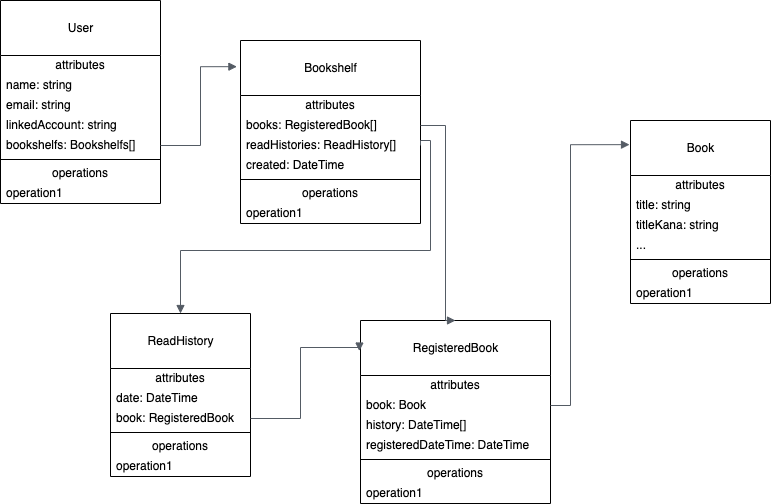

The diagram above was exported from draw.io. Its source (the exported page's mxGraphModel, read from the mxfile embedded in the PNG):
<mxGraphModel dx="1124" dy="500" grid="1" gridSize="10" guides="1" tooltips="1" connect="1" arrows="1" fold="1" page="1" pageScale="1" pageWidth="827" pageHeight="1169" background="#FFFFFF" math="0" shadow="0">
  <root>
    <mxCell id="0" />
    <mxCell id="1" parent="0" />
    <mxCell id="4" value="&lt;br&gt;Book" style="swimlane;fontStyle=0;align=center;verticalAlign=top;childLayout=stackLayout;horizontal=1;startSize=55;horizontalStack=0;resizeParent=1;resizeParentMax=0;resizeLast=0;collapsible=0;marginBottom=0;html=1;" parent="1" vertex="1">
      <mxGeometry x="680" y="150" width="140" height="183" as="geometry" />
    </mxCell>
    <mxCell id="5" value="attributes" style="text;html=1;strokeColor=none;fillColor=none;align=center;verticalAlign=middle;spacingLeft=4;spacingRight=4;overflow=hidden;rotatable=0;points=[[0,0.5],[1,0.5]];portConstraint=eastwest;" parent="4" vertex="1">
      <mxGeometry y="55" width="140" height="20" as="geometry" />
    </mxCell>
    <mxCell id="12" value="title: string" style="text;html=1;strokeColor=none;fillColor=none;align=left;verticalAlign=middle;spacingLeft=4;spacingRight=4;overflow=hidden;rotatable=0;points=[[0,0.5],[1,0.5]];portConstraint=eastwest;" parent="4" vertex="1">
      <mxGeometry y="75" width="140" height="20" as="geometry" />
    </mxCell>
    <mxCell id="14" value="titleKana: string" style="text;html=1;strokeColor=none;fillColor=none;align=left;verticalAlign=middle;spacingLeft=4;spacingRight=4;overflow=hidden;rotatable=0;points=[[0,0.5],[1,0.5]];portConstraint=eastwest;" parent="4" vertex="1">
      <mxGeometry y="95" width="140" height="20" as="geometry" />
    </mxCell>
    <mxCell id="13" value="..." style="text;html=1;strokeColor=none;fillColor=none;align=left;verticalAlign=middle;spacingLeft=4;spacingRight=4;overflow=hidden;rotatable=0;points=[[0,0.5],[1,0.5]];portConstraint=eastwest;" parent="4" vertex="1">
      <mxGeometry y="115" width="140" height="20" as="geometry" />
    </mxCell>
    <mxCell id="9" value="" style="line;strokeWidth=1;fillColor=none;align=left;verticalAlign=middle;spacingTop=-1;spacingLeft=3;spacingRight=3;rotatable=0;labelPosition=right;points=[];portConstraint=eastwest;" parent="4" vertex="1">
      <mxGeometry y="135" width="140" height="8" as="geometry" />
    </mxCell>
    <mxCell id="10" value="operations" style="text;html=1;strokeColor=none;fillColor=none;align=center;verticalAlign=middle;spacingLeft=4;spacingRight=4;overflow=hidden;rotatable=0;points=[[0,0.5],[1,0.5]];portConstraint=eastwest;" parent="4" vertex="1">
      <mxGeometry y="143" width="140" height="20" as="geometry" />
    </mxCell>
    <mxCell id="11" value="operation1" style="text;html=1;strokeColor=none;fillColor=none;align=left;verticalAlign=middle;spacingLeft=4;spacingRight=4;overflow=hidden;rotatable=0;points=[[0,0.5],[1,0.5]];portConstraint=eastwest;" parent="4" vertex="1">
      <mxGeometry y="163" width="140" height="20" as="geometry" />
    </mxCell>
    <mxCell id="15" value="&lt;br&gt;User" style="swimlane;fontStyle=0;align=center;verticalAlign=top;childLayout=stackLayout;horizontal=1;startSize=55;horizontalStack=0;resizeParent=1;resizeParentMax=0;resizeLast=0;collapsible=0;marginBottom=0;html=1;" parent="1" vertex="1">
      <mxGeometry x="50" y="30" width="160" height="203" as="geometry" />
    </mxCell>
    <mxCell id="16" value="attributes" style="text;html=1;strokeColor=none;fillColor=none;align=center;verticalAlign=middle;spacingLeft=4;spacingRight=4;overflow=hidden;rotatable=0;points=[[0,0.5],[1,0.5]];portConstraint=eastwest;" parent="15" vertex="1">
      <mxGeometry y="55" width="160" height="20" as="geometry" />
    </mxCell>
    <mxCell id="17" value="name: string" style="text;html=1;strokeColor=none;fillColor=none;align=left;verticalAlign=middle;spacingLeft=4;spacingRight=4;overflow=hidden;rotatable=0;points=[[0,0.5],[1,0.5]];portConstraint=eastwest;" parent="15" vertex="1">
      <mxGeometry y="75" width="160" height="20" as="geometry" />
    </mxCell>
    <mxCell id="18" value="email: string" style="text;html=1;strokeColor=none;fillColor=none;align=left;verticalAlign=middle;spacingLeft=4;spacingRight=4;overflow=hidden;rotatable=0;points=[[0,0.5],[1,0.5]];portConstraint=eastwest;" parent="15" vertex="1">
      <mxGeometry y="95" width="160" height="20" as="geometry" />
    </mxCell>
    <mxCell id="19" value="linkedAccount: string" style="text;html=1;strokeColor=none;fillColor=none;align=left;verticalAlign=middle;spacingLeft=4;spacingRight=4;overflow=hidden;rotatable=0;points=[[0,0.5],[1,0.5]];portConstraint=eastwest;" parent="15" vertex="1">
      <mxGeometry y="115" width="160" height="20" as="geometry" />
    </mxCell>
    <mxCell id="51" value="bookshelfs: Bookshelfs[]" style="text;html=1;strokeColor=none;fillColor=none;align=left;verticalAlign=middle;spacingLeft=4;spacingRight=4;overflow=hidden;rotatable=0;points=[[0,0.5],[1,0.5]];portConstraint=eastwest;" parent="15" vertex="1">
      <mxGeometry y="135" width="160" height="20" as="geometry" />
    </mxCell>
    <mxCell id="21" value="" style="line;strokeWidth=1;fillColor=none;align=left;verticalAlign=middle;spacingTop=-1;spacingLeft=3;spacingRight=3;rotatable=0;labelPosition=right;points=[];portConstraint=eastwest;" parent="15" vertex="1">
      <mxGeometry y="155" width="160" height="8" as="geometry" />
    </mxCell>
    <mxCell id="22" value="operations" style="text;html=1;strokeColor=none;fillColor=none;align=center;verticalAlign=middle;spacingLeft=4;spacingRight=4;overflow=hidden;rotatable=0;points=[[0,0.5],[1,0.5]];portConstraint=eastwest;" parent="15" vertex="1">
      <mxGeometry y="163" width="160" height="20" as="geometry" />
    </mxCell>
    <mxCell id="23" value="operation1" style="text;html=1;strokeColor=none;fillColor=none;align=left;verticalAlign=middle;spacingLeft=4;spacingRight=4;overflow=hidden;rotatable=0;points=[[0,0.5],[1,0.5]];portConstraint=eastwest;" parent="15" vertex="1">
      <mxGeometry y="183" width="160" height="20" as="geometry" />
    </mxCell>
    <mxCell id="24" value="&lt;br&gt;RegisteredBook" style="swimlane;fontStyle=0;align=center;verticalAlign=top;childLayout=stackLayout;horizontal=1;startSize=55;horizontalStack=0;resizeParent=1;resizeParentMax=0;resizeLast=0;collapsible=0;marginBottom=0;html=1;" parent="1" vertex="1">
      <mxGeometry x="410" y="350" width="190" height="183" as="geometry" />
    </mxCell>
    <mxCell id="25" value="attributes" style="text;html=1;strokeColor=none;fillColor=none;align=center;verticalAlign=middle;spacingLeft=4;spacingRight=4;overflow=hidden;rotatable=0;points=[[0,0.5],[1,0.5]];portConstraint=eastwest;" parent="24" vertex="1">
      <mxGeometry y="55" width="190" height="20" as="geometry" />
    </mxCell>
    <mxCell id="26" value="book: Book" style="text;html=1;strokeColor=none;fillColor=none;align=left;verticalAlign=middle;spacingLeft=4;spacingRight=4;overflow=hidden;rotatable=0;points=[[0,0.5],[1,0.5]];portConstraint=eastwest;" parent="24" vertex="1">
      <mxGeometry y="75" width="190" height="20" as="geometry" />
    </mxCell>
    <mxCell id="20" value="history: DateTime[]" style="text;html=1;strokeColor=none;fillColor=none;align=left;verticalAlign=middle;spacingLeft=4;spacingRight=4;overflow=hidden;rotatable=0;points=[[0,0.5],[1,0.5]];portConstraint=eastwest;" parent="24" vertex="1">
      <mxGeometry y="95" width="190" height="20" as="geometry" />
    </mxCell>
    <mxCell id="28" value="registeredDateTime: DateTime" style="text;html=1;strokeColor=none;fillColor=none;align=left;verticalAlign=middle;spacingLeft=4;spacingRight=4;overflow=hidden;rotatable=0;points=[[0,0.5],[1,0.5]];portConstraint=eastwest;" parent="24" vertex="1">
      <mxGeometry y="115" width="190" height="20" as="geometry" />
    </mxCell>
    <mxCell id="30" value="" style="line;strokeWidth=1;fillColor=none;align=left;verticalAlign=middle;spacingTop=-1;spacingLeft=3;spacingRight=3;rotatable=0;labelPosition=right;points=[];portConstraint=eastwest;" parent="24" vertex="1">
      <mxGeometry y="135" width="190" height="8" as="geometry" />
    </mxCell>
    <mxCell id="31" value="operations" style="text;html=1;strokeColor=none;fillColor=none;align=center;verticalAlign=middle;spacingLeft=4;spacingRight=4;overflow=hidden;rotatable=0;points=[[0,0.5],[1,0.5]];portConstraint=eastwest;" parent="24" vertex="1">
      <mxGeometry y="143" width="190" height="20" as="geometry" />
    </mxCell>
    <mxCell id="32" value="operation1" style="text;html=1;strokeColor=none;fillColor=none;align=left;verticalAlign=middle;spacingLeft=4;spacingRight=4;overflow=hidden;rotatable=0;points=[[0,0.5],[1,0.5]];portConstraint=eastwest;" parent="24" vertex="1">
      <mxGeometry y="163" width="190" height="20" as="geometry" />
    </mxCell>
    <mxCell id="33" value="&lt;br&gt;Bookshelf" style="swimlane;fontStyle=0;align=center;verticalAlign=top;childLayout=stackLayout;horizontal=1;startSize=55;horizontalStack=0;resizeParent=1;resizeParentMax=0;resizeLast=0;collapsible=0;marginBottom=0;html=1;" parent="1" vertex="1">
      <mxGeometry x="290" y="70" width="180" height="183" as="geometry" />
    </mxCell>
    <mxCell id="34" value="attributes" style="text;html=1;strokeColor=none;fillColor=none;align=center;verticalAlign=middle;spacingLeft=4;spacingRight=4;overflow=hidden;rotatable=0;points=[[0,0.5],[1,0.5]];portConstraint=eastwest;" parent="33" vertex="1">
      <mxGeometry y="55" width="180" height="20" as="geometry" />
    </mxCell>
    <mxCell id="35" value="books: RegisteredBook[]" style="text;html=1;strokeColor=none;fillColor=none;align=left;verticalAlign=middle;spacingLeft=4;spacingRight=4;overflow=hidden;rotatable=0;points=[[0,0.5],[1,0.5]];portConstraint=eastwest;" parent="33" vertex="1">
      <mxGeometry y="75" width="180" height="20" as="geometry" />
    </mxCell>
    <mxCell id="64" value="readHistories: ReadHistory[]" style="text;html=1;strokeColor=none;fillColor=none;align=left;verticalAlign=middle;spacingLeft=4;spacingRight=4;overflow=hidden;rotatable=0;points=[[0,0.5],[1,0.5]];portConstraint=eastwest;" parent="33" vertex="1">
      <mxGeometry y="95" width="180" height="20" as="geometry" />
    </mxCell>
    <mxCell id="36" value="created: DateTime" style="text;html=1;strokeColor=none;fillColor=none;align=left;verticalAlign=middle;spacingLeft=4;spacingRight=4;overflow=hidden;rotatable=0;points=[[0,0.5],[1,0.5]];portConstraint=eastwest;" parent="33" vertex="1">
      <mxGeometry y="115" width="180" height="20" as="geometry" />
    </mxCell>
    <mxCell id="39" value="" style="line;strokeWidth=1;fillColor=none;align=left;verticalAlign=middle;spacingTop=-1;spacingLeft=3;spacingRight=3;rotatable=0;labelPosition=right;points=[];portConstraint=eastwest;" parent="33" vertex="1">
      <mxGeometry y="135" width="180" height="8" as="geometry" />
    </mxCell>
    <mxCell id="40" value="operations" style="text;html=1;strokeColor=none;fillColor=none;align=center;verticalAlign=middle;spacingLeft=4;spacingRight=4;overflow=hidden;rotatable=0;points=[[0,0.5],[1,0.5]];portConstraint=eastwest;" parent="33" vertex="1">
      <mxGeometry y="143" width="180" height="20" as="geometry" />
    </mxCell>
    <mxCell id="41" value="operation1" style="text;html=1;strokeColor=none;fillColor=none;align=left;verticalAlign=middle;spacingLeft=4;spacingRight=4;overflow=hidden;rotatable=0;points=[[0,0.5],[1,0.5]];portConstraint=eastwest;" parent="33" vertex="1">
      <mxGeometry y="163" width="180" height="20" as="geometry" />
    </mxCell>
    <mxCell id="42" value="&lt;br&gt;ReadHistory" style="swimlane;fontStyle=0;align=center;verticalAlign=top;childLayout=stackLayout;horizontal=1;startSize=55;horizontalStack=0;resizeParent=1;resizeParentMax=0;resizeLast=0;collapsible=0;marginBottom=0;html=1;" parent="1" vertex="1">
      <mxGeometry x="160" y="343" width="140" height="163" as="geometry" />
    </mxCell>
    <mxCell id="43" value="attributes" style="text;html=1;strokeColor=none;fillColor=none;align=center;verticalAlign=middle;spacingLeft=4;spacingRight=4;overflow=hidden;rotatable=0;points=[[0,0.5],[1,0.5]];portConstraint=eastwest;" parent="42" vertex="1">
      <mxGeometry y="55" width="140" height="20" as="geometry" />
    </mxCell>
    <mxCell id="44" value="date: DateTime" style="text;html=1;strokeColor=none;fillColor=none;align=left;verticalAlign=middle;spacingLeft=4;spacingRight=4;overflow=hidden;rotatable=0;points=[[0,0.5],[1,0.5]];portConstraint=eastwest;" parent="42" vertex="1">
      <mxGeometry y="75" width="140" height="20" as="geometry" />
    </mxCell>
    <mxCell id="45" value="book: RegisteredBook" style="text;html=1;strokeColor=none;fillColor=none;align=left;verticalAlign=middle;spacingLeft=4;spacingRight=4;overflow=hidden;rotatable=0;points=[[0,0.5],[1,0.5]];portConstraint=eastwest;" parent="42" vertex="1">
      <mxGeometry y="95" width="140" height="20" as="geometry" />
    </mxCell>
    <mxCell id="48" value="" style="line;strokeWidth=1;fillColor=none;align=left;verticalAlign=middle;spacingTop=-1;spacingLeft=3;spacingRight=3;rotatable=0;labelPosition=right;points=[];portConstraint=eastwest;" parent="42" vertex="1">
      <mxGeometry y="115" width="140" height="8" as="geometry" />
    </mxCell>
    <mxCell id="49" value="operations" style="text;html=1;strokeColor=none;fillColor=none;align=center;verticalAlign=middle;spacingLeft=4;spacingRight=4;overflow=hidden;rotatable=0;points=[[0,0.5],[1,0.5]];portConstraint=eastwest;" parent="42" vertex="1">
      <mxGeometry y="123" width="140" height="20" as="geometry" />
    </mxCell>
    <mxCell id="50" value="operation1" style="text;html=1;strokeColor=none;fillColor=none;align=left;verticalAlign=middle;spacingLeft=4;spacingRight=4;overflow=hidden;rotatable=0;points=[[0,0.5],[1,0.5]];portConstraint=eastwest;" parent="42" vertex="1">
      <mxGeometry y="143" width="140" height="20" as="geometry" />
    </mxCell>
    <mxCell id="59" value="" style="edgeStyle=orthogonalEdgeStyle;html=1;endArrow=block;elbow=vertical;startArrow=none;endFill=1;strokeColor=#545B64;rounded=0;exitX=1;exitY=0.5;exitDx=0;exitDy=0;entryX=-0.02;entryY=0.143;entryDx=0;entryDy=0;entryPerimeter=0;" parent="1" source="51" target="33" edge="1">
      <mxGeometry width="100" relative="1" as="geometry">
        <mxPoint x="460" y="300" as="sourcePoint" />
        <mxPoint x="560" y="300" as="targetPoint" />
      </mxGeometry>
    </mxCell>
    <mxCell id="60" value="" style="edgeStyle=orthogonalEdgeStyle;html=1;endArrow=block;elbow=vertical;startArrow=none;endFill=1;strokeColor=#545B64;rounded=0;exitX=1;exitY=0.5;exitDx=0;exitDy=0;entryX=0.5;entryY=0;entryDx=0;entryDy=0;" parent="1" source="64" target="42" edge="1">
      <mxGeometry width="100" relative="1" as="geometry">
        <mxPoint x="220" y="185" as="sourcePoint" />
        <mxPoint x="337.20000000000005" y="103.30900000000008" as="targetPoint" />
        <Array as="points">
          <mxPoint x="470" y="170" />
          <mxPoint x="480" y="170" />
          <mxPoint x="480" y="280" />
          <mxPoint x="230" y="280" />
        </Array>
      </mxGeometry>
    </mxCell>
    <mxCell id="61" value="" style="edgeStyle=orthogonalEdgeStyle;html=1;endArrow=block;elbow=vertical;startArrow=none;endFill=1;strokeColor=#545B64;rounded=0;exitX=1;exitY=0.5;exitDx=0;exitDy=0;entryX=-0.006;entryY=0.167;entryDx=0;entryDy=0;entryPerimeter=0;" parent="1" source="45" target="24" edge="1">
      <mxGeometry width="100" relative="1" as="geometry">
        <mxPoint x="220" y="205" as="sourcePoint" />
        <mxPoint x="160" y="370" as="targetPoint" />
        <Array as="points">
          <mxPoint x="350" y="448" />
          <mxPoint x="350" y="377" />
        </Array>
      </mxGeometry>
    </mxCell>
    <mxCell id="62" value="" style="edgeStyle=orthogonalEdgeStyle;html=1;endArrow=block;elbow=vertical;startArrow=none;endFill=1;strokeColor=#545B64;rounded=0;exitX=1;exitY=0.5;exitDx=0;exitDy=0;entryX=-0.007;entryY=0.132;entryDx=0;entryDy=0;entryPerimeter=0;" parent="1" source="26" target="4" edge="1">
      <mxGeometry width="100" relative="1" as="geometry">
        <mxPoint x="230" y="475" as="sourcePoint" />
        <mxPoint x="388.98" y="370.5609999999999" as="targetPoint" />
        <Array as="points">
          <mxPoint x="620" y="435" />
          <mxPoint x="620" y="174" />
        </Array>
      </mxGeometry>
    </mxCell>
    <mxCell id="63" value="" style="edgeStyle=orthogonalEdgeStyle;html=1;endArrow=block;elbow=vertical;startArrow=none;endFill=1;strokeColor=#545B64;rounded=0;exitX=1;exitY=0.5;exitDx=0;exitDy=0;entryX=0.5;entryY=0;entryDx=0;entryDy=0;" parent="1" source="35" target="24" edge="1">
      <mxGeometry width="100" relative="1" as="geometry">
        <mxPoint x="560.0000000000002" y="425" as="sourcePoint" />
        <mxPoint x="470" y="330" as="targetPoint" />
        <Array as="points">
          <mxPoint x="495" y="155" />
        </Array>
      </mxGeometry>
    </mxCell>
  </root>
</mxGraphModel>